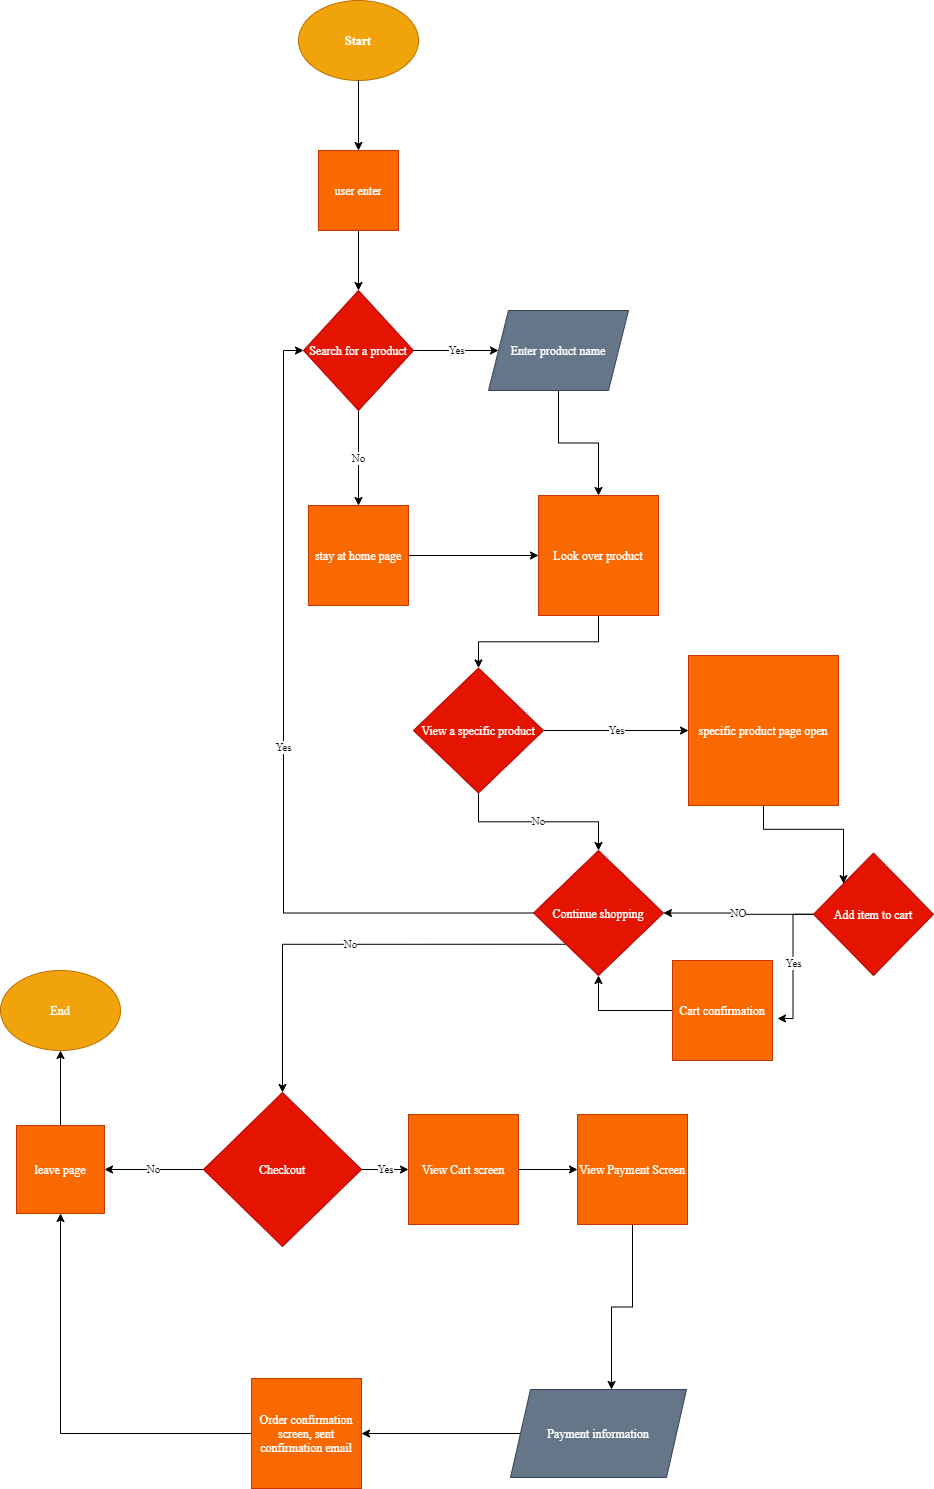

The diagram above was exported from draw.io. Its source (the exported page's mxGraphModel, read from the mxfile embedded in the PNG):
<mxGraphModel dx="1086" dy="478" grid="1" gridSize="11" guides="1" tooltips="1" connect="1" arrows="1" fold="1" page="0" pageScale="1" pageWidth="827" pageHeight="1169" math="0" shadow="0">
  <root>
    <mxCell id="0" />
    <mxCell id="1" parent="0" />
    <mxCell id="2" value="Start" style="ellipse;whiteSpace=wrap;html=1;fillColor=#f0a30a;strokeColor=#BD7000;fontColor=#ffffff;fontStyle=1;fontFamily=Times New Roman;" vertex="1" parent="1">
      <mxGeometry x="40" y="30" width="120" height="80" as="geometry" />
    </mxCell>
    <mxCell id="5" value="" style="endArrow=classic;html=1;fontFamily=Times New Roman;exitX=0.5;exitY=1;exitDx=0;exitDy=0;" edge="1" parent="1" source="2">
      <mxGeometry width="50" height="50" relative="1" as="geometry">
        <mxPoint x="330" y="270" as="sourcePoint" />
        <mxPoint x="100" y="180" as="targetPoint" />
      </mxGeometry>
    </mxCell>
    <mxCell id="15" style="edgeStyle=orthogonalEdgeStyle;rounded=0;orthogonalLoop=1;jettySize=auto;html=1;fontFamily=Times New Roman;" edge="1" parent="1" source="12" target="14">
      <mxGeometry relative="1" as="geometry" />
    </mxCell>
    <mxCell id="12" value="user enter" style="whiteSpace=wrap;html=1;aspect=fixed;fontFamily=Times New Roman;fillColor=#fa6800;strokeColor=#C73500;fontColor=#ffffff;" vertex="1" parent="1">
      <mxGeometry x="60" y="180" width="80" height="80" as="geometry" />
    </mxCell>
    <mxCell id="19" value="Yes&lt;br&gt;" style="edgeStyle=orthogonalEdgeStyle;rounded=0;orthogonalLoop=1;jettySize=auto;html=1;entryX=0;entryY=0.5;entryDx=0;entryDy=0;fontFamily=Times New Roman;" edge="1" parent="1" source="14" target="18">
      <mxGeometry relative="1" as="geometry" />
    </mxCell>
    <mxCell id="20" value="No" style="edgeStyle=orthogonalEdgeStyle;rounded=0;orthogonalLoop=1;jettySize=auto;html=1;exitX=0.5;exitY=1;exitDx=0;exitDy=0;fontFamily=Times New Roman;" edge="1" parent="1" source="14" target="17">
      <mxGeometry relative="1" as="geometry" />
    </mxCell>
    <mxCell id="14" value="Search for a product" style="rhombus;whiteSpace=wrap;html=1;fontFamily=Times New Roman;fillColor=#e51400;strokeColor=#B20000;fontColor=#ffffff;" vertex="1" parent="1">
      <mxGeometry x="45" y="320" width="110" height="120" as="geometry" />
    </mxCell>
    <mxCell id="38" value="NO" style="edgeStyle=orthogonalEdgeStyle;rounded=0;orthogonalLoop=1;jettySize=auto;html=1;entryX=1;entryY=0.5;entryDx=0;entryDy=0;fontFamily=Times New Roman;" edge="1" parent="1" source="16" target="32">
      <mxGeometry relative="1" as="geometry" />
    </mxCell>
    <mxCell id="41" value="Yes" style="edgeStyle=orthogonalEdgeStyle;rounded=0;orthogonalLoop=1;jettySize=auto;html=1;entryX=1.05;entryY=0.58;entryDx=0;entryDy=0;entryPerimeter=0;fontFamily=Times New Roman;" edge="1" parent="1" source="16" target="36">
      <mxGeometry relative="1" as="geometry" />
    </mxCell>
    <mxCell id="16" value="Add item to cart" style="rhombus;whiteSpace=wrap;html=1;fontFamily=Times New Roman;fillColor=#e51400;strokeColor=#B20000;fontColor=#ffffff;" vertex="1" parent="1">
      <mxGeometry x="555" y="882.5" width="120" height="122.5" as="geometry" />
    </mxCell>
    <mxCell id="23" style="edgeStyle=orthogonalEdgeStyle;rounded=0;orthogonalLoop=1;jettySize=auto;html=1;entryX=0;entryY=0.5;entryDx=0;entryDy=0;fontFamily=Times New Roman;" edge="1" parent="1" source="17" target="21">
      <mxGeometry relative="1" as="geometry" />
    </mxCell>
    <mxCell id="17" value="stay at home page" style="whiteSpace=wrap;html=1;aspect=fixed;fontFamily=Times New Roman;fillColor=#fa6800;strokeColor=#C73500;fontColor=#ffffff;" vertex="1" parent="1">
      <mxGeometry x="50" y="535" width="100" height="100" as="geometry" />
    </mxCell>
    <mxCell id="22" style="edgeStyle=orthogonalEdgeStyle;rounded=0;orthogonalLoop=1;jettySize=auto;html=1;entryX=0.5;entryY=0;entryDx=0;entryDy=0;fontFamily=Times New Roman;" edge="1" parent="1" source="18" target="21">
      <mxGeometry relative="1" as="geometry" />
    </mxCell>
    <mxCell id="18" value="Enter product name" style="shape=parallelogram;perimeter=parallelogramPerimeter;whiteSpace=wrap;html=1;fixedSize=1;fontFamily=Times New Roman;fillColor=#647687;strokeColor=#314354;fontColor=#ffffff;" vertex="1" parent="1">
      <mxGeometry x="230" y="340" width="140" height="80" as="geometry" />
    </mxCell>
    <mxCell id="25" style="edgeStyle=orthogonalEdgeStyle;rounded=0;orthogonalLoop=1;jettySize=auto;html=1;fontFamily=Times New Roman;" edge="1" parent="1" source="21" target="24">
      <mxGeometry relative="1" as="geometry" />
    </mxCell>
    <mxCell id="21" value="Look over product" style="whiteSpace=wrap;html=1;aspect=fixed;fontFamily=Times New Roman;fillColor=#fa6800;strokeColor=#C73500;fontColor=#ffffff;" vertex="1" parent="1">
      <mxGeometry x="280" y="525" width="120" height="120" as="geometry" />
    </mxCell>
    <mxCell id="33" value="No" style="edgeStyle=orthogonalEdgeStyle;rounded=0;orthogonalLoop=1;jettySize=auto;html=1;entryX=0.5;entryY=0;entryDx=0;entryDy=0;fontFamily=Times New Roman;" edge="1" parent="1" source="24" target="32">
      <mxGeometry relative="1" as="geometry" />
    </mxCell>
    <mxCell id="34" value="Yes" style="edgeStyle=orthogonalEdgeStyle;rounded=0;orthogonalLoop=1;jettySize=auto;html=1;entryX=0;entryY=0.5;entryDx=0;entryDy=0;fontFamily=Times New Roman;" edge="1" parent="1" source="24" target="30">
      <mxGeometry relative="1" as="geometry" />
    </mxCell>
    <mxCell id="24" value="View a specific product" style="rhombus;whiteSpace=wrap;html=1;fontFamily=Times New Roman;fillColor=#e51400;strokeColor=#B20000;fontColor=#ffffff;" vertex="1" parent="1">
      <mxGeometry x="155" y="697.5" width="130" height="125" as="geometry" />
    </mxCell>
    <mxCell id="40" style="edgeStyle=orthogonalEdgeStyle;rounded=0;orthogonalLoop=1;jettySize=auto;html=1;entryX=0;entryY=0;entryDx=0;entryDy=0;fontFamily=Times New Roman;" edge="1" parent="1" source="30" target="16">
      <mxGeometry relative="1" as="geometry" />
    </mxCell>
    <mxCell id="30" value="specific product page open" style="whiteSpace=wrap;html=1;aspect=fixed;fontFamily=Times New Roman;fillColor=#fa6800;strokeColor=#C73500;fontColor=#ffffff;" vertex="1" parent="1">
      <mxGeometry x="430" y="685" width="150" height="150" as="geometry" />
    </mxCell>
    <mxCell id="43" value="Yes" style="edgeStyle=orthogonalEdgeStyle;rounded=0;orthogonalLoop=1;jettySize=auto;html=1;entryX=0;entryY=0.5;entryDx=0;entryDy=0;fontFamily=Times New Roman;" edge="1" parent="1" source="32" target="14">
      <mxGeometry relative="1" as="geometry" />
    </mxCell>
    <mxCell id="45" value="No" style="edgeStyle=orthogonalEdgeStyle;rounded=0;orthogonalLoop=1;jettySize=auto;html=1;exitX=0;exitY=1;exitDx=0;exitDy=0;entryX=0.5;entryY=0;entryDx=0;entryDy=0;fontFamily=Times New Roman;" edge="1" parent="1" source="32" target="44">
      <mxGeometry relative="1" as="geometry" />
    </mxCell>
    <mxCell id="32" value="Continue shopping" style="rhombus;whiteSpace=wrap;html=1;fontFamily=Times New Roman;fillColor=#e51400;strokeColor=#B20000;fontColor=#ffffff;" vertex="1" parent="1">
      <mxGeometry x="275" y="880" width="130" height="125" as="geometry" />
    </mxCell>
    <mxCell id="42" style="edgeStyle=orthogonalEdgeStyle;rounded=0;orthogonalLoop=1;jettySize=auto;html=1;entryX=0.5;entryY=1;entryDx=0;entryDy=0;fontFamily=Times New Roman;" edge="1" parent="1" source="36" target="32">
      <mxGeometry relative="1" as="geometry" />
    </mxCell>
    <mxCell id="36" value="Cart confirmation" style="whiteSpace=wrap;html=1;aspect=fixed;fontFamily=Times New Roman;fillColor=#fa6800;strokeColor=#C73500;fontColor=#ffffff;" vertex="1" parent="1">
      <mxGeometry x="414" y="990" width="100" height="100" as="geometry" />
    </mxCell>
    <mxCell id="47" value="No" style="edgeStyle=orthogonalEdgeStyle;rounded=0;orthogonalLoop=1;jettySize=auto;html=1;fontFamily=Times New Roman;" edge="1" parent="1" source="44" target="46">
      <mxGeometry relative="1" as="geometry" />
    </mxCell>
    <mxCell id="53" value="Yes" style="edgeStyle=orthogonalEdgeStyle;rounded=0;orthogonalLoop=1;jettySize=auto;html=1;exitX=1;exitY=0.5;exitDx=0;exitDy=0;entryX=0;entryY=0.5;entryDx=0;entryDy=0;fontFamily=Times New Roman;" edge="1" parent="1" source="44" target="48">
      <mxGeometry relative="1" as="geometry" />
    </mxCell>
    <mxCell id="44" value="Checkout" style="rhombus;whiteSpace=wrap;html=1;fontFamily=Times New Roman;fillColor=#e51400;strokeColor=#B20000;fontColor=#ffffff;" vertex="1" parent="1">
      <mxGeometry x="-55" y="1122" width="158" height="154" as="geometry" />
    </mxCell>
    <mxCell id="59" style="edgeStyle=orthogonalEdgeStyle;rounded=0;orthogonalLoop=1;jettySize=auto;html=1;entryX=0.5;entryY=1;entryDx=0;entryDy=0;fontFamily=Times New Roman;" edge="1" parent="1" source="46" target="58">
      <mxGeometry relative="1" as="geometry" />
    </mxCell>
    <mxCell id="46" value="leave page" style="whiteSpace=wrap;html=1;aspect=fixed;fontFamily=Times New Roman;fillColor=#fa6800;strokeColor=#C73500;fontColor=#ffffff;" vertex="1" parent="1">
      <mxGeometry x="-242" y="1155" width="88" height="88" as="geometry" />
    </mxCell>
    <mxCell id="54" style="edgeStyle=orthogonalEdgeStyle;rounded=0;orthogonalLoop=1;jettySize=auto;html=1;entryX=0;entryY=0.5;entryDx=0;entryDy=0;fontFamily=Times New Roman;" edge="1" parent="1" source="48" target="49">
      <mxGeometry relative="1" as="geometry" />
    </mxCell>
    <mxCell id="48" value="View Cart screen" style="whiteSpace=wrap;html=1;aspect=fixed;fontFamily=Times New Roman;fillColor=#fa6800;strokeColor=#C73500;fontColor=#ffffff;" vertex="1" parent="1">
      <mxGeometry x="150" y="1144" width="110" height="110" as="geometry" />
    </mxCell>
    <mxCell id="55" style="edgeStyle=orthogonalEdgeStyle;rounded=0;orthogonalLoop=1;jettySize=auto;html=1;entryX=0.574;entryY=0;entryDx=0;entryDy=0;entryPerimeter=0;fontFamily=Times New Roman;" edge="1" parent="1" source="49" target="51">
      <mxGeometry relative="1" as="geometry" />
    </mxCell>
    <mxCell id="49" value="View Payment Screen" style="whiteSpace=wrap;html=1;aspect=fixed;fontFamily=Times New Roman;fillColor=#fa6800;strokeColor=#C73500;fontColor=#ffffff;" vertex="1" parent="1">
      <mxGeometry x="319" y="1144" width="110" height="110" as="geometry" />
    </mxCell>
    <mxCell id="56" style="edgeStyle=orthogonalEdgeStyle;rounded=0;orthogonalLoop=1;jettySize=auto;html=1;entryX=1;entryY=0.5;entryDx=0;entryDy=0;fontFamily=Times New Roman;" edge="1" parent="1" source="51" target="52">
      <mxGeometry relative="1" as="geometry" />
    </mxCell>
    <mxCell id="51" value="Payment information" style="shape=parallelogram;perimeter=parallelogramPerimeter;whiteSpace=wrap;html=1;fixedSize=1;fontFamily=Times New Roman;fillColor=#647687;strokeColor=#314354;fontColor=#ffffff;" vertex="1" parent="1">
      <mxGeometry x="252" y="1419" width="176" height="88" as="geometry" />
    </mxCell>
    <mxCell id="57" style="edgeStyle=orthogonalEdgeStyle;rounded=0;orthogonalLoop=1;jettySize=auto;html=1;entryX=0.5;entryY=1;entryDx=0;entryDy=0;fontFamily=Times New Roman;" edge="1" parent="1" source="52" target="46">
      <mxGeometry relative="1" as="geometry" />
    </mxCell>
    <mxCell id="52" value="Order confirmation screen, sent confirmation email" style="whiteSpace=wrap;html=1;aspect=fixed;fontFamily=Times New Roman;fillColor=#fa6800;strokeColor=#C73500;fontColor=#ffffff;" vertex="1" parent="1">
      <mxGeometry x="-7" y="1408" width="110" height="110" as="geometry" />
    </mxCell>
    <mxCell id="58" value="End" style="ellipse;whiteSpace=wrap;html=1;fontFamily=Times New Roman;fillColor=#f0a30a;strokeColor=#BD7000;fontColor=#ffffff;" vertex="1" parent="1">
      <mxGeometry x="-258" y="1000" width="120" height="80" as="geometry" />
    </mxCell>
  </root>
</mxGraphModel>